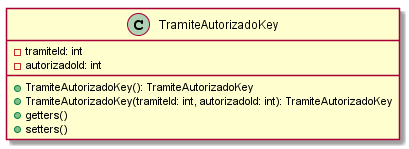

The diagram above was rendered by PlantUML. Its source (embedded in the PNG):
@startuml TramiteAutorizadoKey

class TramiteAutorizadoKey{
 -tramiteId: int
 -autorizadoId: int
 +TramiteAutorizadoKey(): TramiteAutorizadoKey
 +TramiteAutorizadoKey(tramiteId: int, autorizadoId: int): TramiteAutorizadoKey
 +getters()
 +setters()
}

@enduml